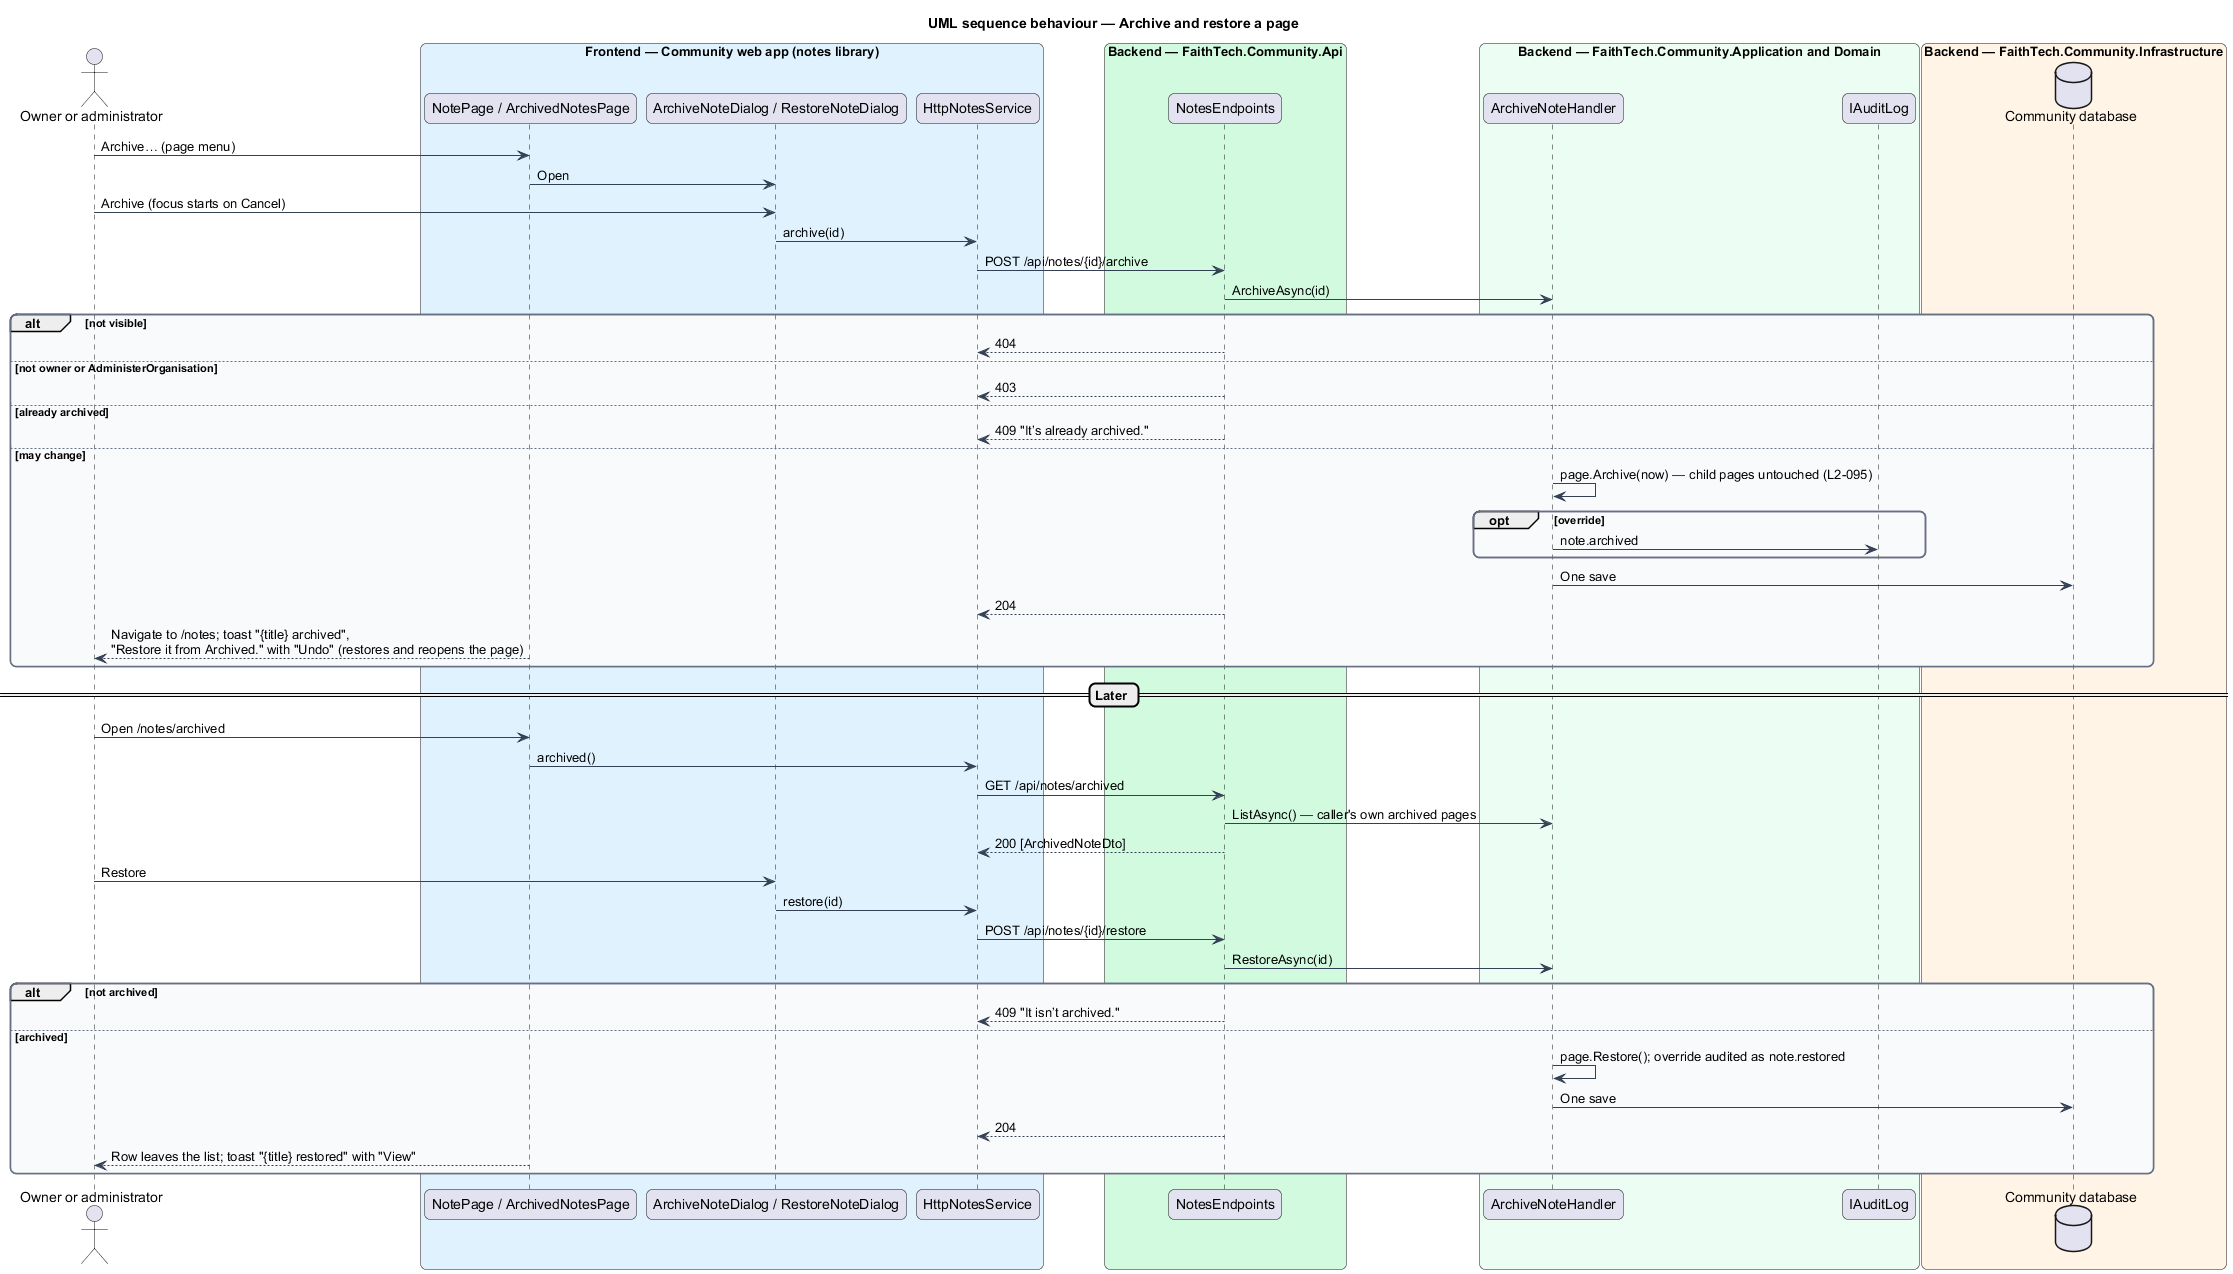

The diagram above was rendered by PlantUML. Its source (embedded in the PNG):
@startuml
title UML sequence behaviour — Archive and restore a page
skinparam backgroundColor #FFFFFF
skinparam shadowing false
skinparam roundcorner 12
skinparam defaultFontName Arial
skinparam ArrowColor #344054
skinparam rectangle {
  BorderColor #344054
  FontColor #101828
}
skinparam package {
  BorderColor #667085
  FontColor #101828
  BackgroundColor #F9FAFB
}
actor "Owner or administrator" as actor
box "Frontend — Community web app (notes library)" #E0F2FE
  participant "NotePage / ArchivedNotesPage" as page
  participant "ArchiveNoteDialog / RestoreNoteDialog" as dlg
  participant "HttpNotesService" as svc
end box
box "Backend — FaithTech.Community.Api" #D1FADF
  participant "NotesEndpoints" as ep
end box
box "Backend — FaithTech.Community.Application and Domain" #ECFDF3
  participant "ArchiveNoteHandler" as h
  participant "IAuditLog" as audit
end box
box "Backend — FaithTech.Community.Infrastructure" #FFF4E5
  database "Community database" as db
end box
actor -> page : Archive… (page menu)
page -> dlg : Open
actor -> dlg : Archive (focus starts on Cancel)
dlg -> svc : archive(id)
svc -> ep : POST /api/notes/{id}/archive
ep -> h : ArchiveAsync(id)
alt not visible
  ep --> svc : 404
else not owner or AdministerOrganisation
  ep --> svc : 403
else already archived
  ep --> svc : 409 "It’s already archived."
else may change
  h -> h : page.Archive(now) — child pages untouched (L2-095)
  opt override
    h -> audit : note.archived
  end
  h -> db : One save
  ep --> svc : 204
  page --> actor : Navigate to /notes; toast "{title} archived",\n"Restore it from Archived." with "Undo" (restores and reopens the page)
end
== Later ==
actor -> page : Open /notes/archived
page -> svc : archived()
svc -> ep : GET /api/notes/archived
ep -> h : ListAsync() — caller's own archived pages
ep --> svc : 200 [ArchivedNoteDto]
actor -> dlg : Restore
dlg -> svc : restore(id)
svc -> ep : POST /api/notes/{id}/restore
ep -> h : RestoreAsync(id)
alt not archived
  ep --> svc : 409 "It isn’t archived."
else archived
  h -> h : page.Restore(); override audited as note.restored
  h -> db : One save
  ep --> svc : 204
  page --> actor : Row leaves the list; toast "{title} restored" with "View"
end
@enduml